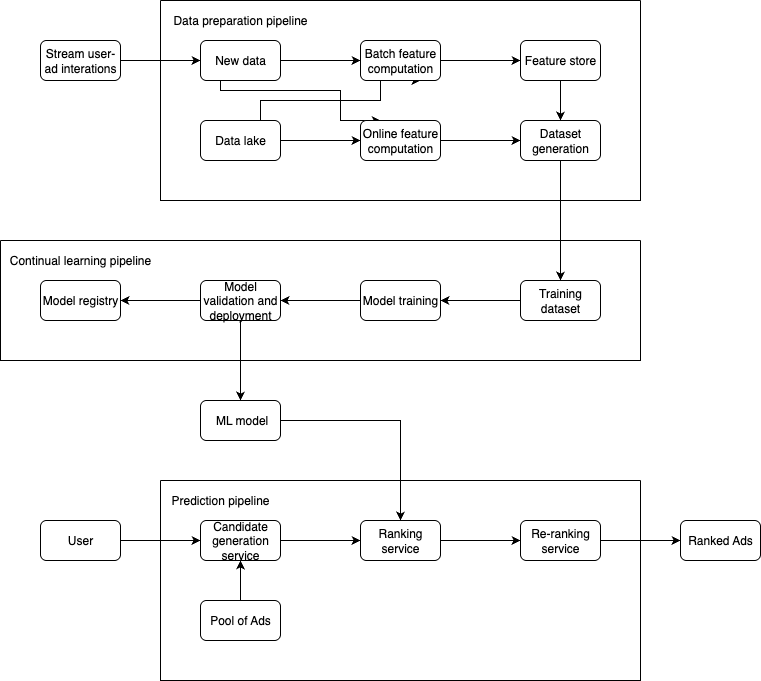

The diagram above was exported from draw.io. Its source (the exported page's mxGraphModel, read from the mxfile embedded in the PNG):
<mxGraphModel dx="976" dy="565" grid="1" gridSize="10" guides="1" tooltips="1" connect="1" arrows="1" fold="1" page="1" pageScale="1" pageWidth="850" pageHeight="1100" math="0" shadow="0">
  <root>
    <mxCell id="0" />
    <mxCell id="1" parent="0" />
    <mxCell id="95719swV9uMr1foC4E7I-3" style="edgeStyle=orthogonalEdgeStyle;rounded=0;orthogonalLoop=1;jettySize=auto;html=1;exitX=1;exitY=0.5;exitDx=0;exitDy=0;entryX=0;entryY=0.5;entryDx=0;entryDy=0;" parent="1" source="At9daDqTqGgUnNfYn9DA-1" target="At9daDqTqGgUnNfYn9DA-3" edge="1">
      <mxGeometry relative="1" as="geometry" />
    </mxCell>
    <mxCell id="At9daDqTqGgUnNfYn9DA-1" value="Stream user-ad interations" style="rounded=1;whiteSpace=wrap;html=1;" parent="1" vertex="1">
      <mxGeometry x="80" y="80" width="80" height="40" as="geometry" />
    </mxCell>
    <mxCell id="At9daDqTqGgUnNfYn9DA-2" value="" style="swimlane;startSize=0;" parent="1" vertex="1">
      <mxGeometry x="200" y="40" width="480" height="200" as="geometry" />
    </mxCell>
    <mxCell id="At9daDqTqGgUnNfYn9DA-28" style="edgeStyle=orthogonalEdgeStyle;rounded=0;orthogonalLoop=1;jettySize=auto;html=1;exitX=1;exitY=0.5;exitDx=0;exitDy=0;" parent="At9daDqTqGgUnNfYn9DA-2" source="At9daDqTqGgUnNfYn9DA-3" target="At9daDqTqGgUnNfYn9DA-5" edge="1">
      <mxGeometry relative="1" as="geometry" />
    </mxCell>
    <mxCell id="95719swV9uMr1foC4E7I-11" style="edgeStyle=orthogonalEdgeStyle;rounded=0;orthogonalLoop=1;jettySize=auto;html=1;exitX=0.25;exitY=1;exitDx=0;exitDy=0;entryX=0.25;entryY=0;entryDx=0;entryDy=0;" parent="At9daDqTqGgUnNfYn9DA-2" source="At9daDqTqGgUnNfYn9DA-3" target="At9daDqTqGgUnNfYn9DA-6" edge="1">
      <mxGeometry relative="1" as="geometry">
        <Array as="points">
          <mxPoint x="60" y="90" />
          <mxPoint x="180" y="90" />
        </Array>
      </mxGeometry>
    </mxCell>
    <mxCell id="At9daDqTqGgUnNfYn9DA-3" value="New data" style="rounded=1;whiteSpace=wrap;html=1;" parent="At9daDqTqGgUnNfYn9DA-2" vertex="1">
      <mxGeometry x="40" y="40" width="80" height="40" as="geometry" />
    </mxCell>
    <mxCell id="At9daDqTqGgUnNfYn9DA-29" style="edgeStyle=orthogonalEdgeStyle;rounded=0;orthogonalLoop=1;jettySize=auto;html=1;exitX=1;exitY=0.5;exitDx=0;exitDy=0;entryX=0;entryY=0.5;entryDx=0;entryDy=0;" parent="At9daDqTqGgUnNfYn9DA-2" source="At9daDqTqGgUnNfYn9DA-4" target="At9daDqTqGgUnNfYn9DA-6" edge="1">
      <mxGeometry relative="1" as="geometry" />
    </mxCell>
    <mxCell id="95719swV9uMr1foC4E7I-10" style="edgeStyle=orthogonalEdgeStyle;rounded=0;orthogonalLoop=1;jettySize=auto;html=1;exitX=0.75;exitY=0;exitDx=0;exitDy=0;entryX=0.75;entryY=1;entryDx=0;entryDy=0;" parent="At9daDqTqGgUnNfYn9DA-2" source="At9daDqTqGgUnNfYn9DA-4" target="At9daDqTqGgUnNfYn9DA-5" edge="1">
      <mxGeometry relative="1" as="geometry">
        <Array as="points">
          <mxPoint x="100" y="100" />
          <mxPoint x="220" y="100" />
        </Array>
      </mxGeometry>
    </mxCell>
    <mxCell id="At9daDqTqGgUnNfYn9DA-4" value="Data lake" style="rounded=1;whiteSpace=wrap;html=1;" parent="At9daDqTqGgUnNfYn9DA-2" vertex="1">
      <mxGeometry x="40" y="120" width="80" height="40" as="geometry" />
    </mxCell>
    <mxCell id="At9daDqTqGgUnNfYn9DA-31" style="edgeStyle=orthogonalEdgeStyle;rounded=0;orthogonalLoop=1;jettySize=auto;html=1;exitX=1;exitY=0.5;exitDx=0;exitDy=0;entryX=0;entryY=0.5;entryDx=0;entryDy=0;" parent="At9daDqTqGgUnNfYn9DA-2" source="At9daDqTqGgUnNfYn9DA-5" target="At9daDqTqGgUnNfYn9DA-7" edge="1">
      <mxGeometry relative="1" as="geometry" />
    </mxCell>
    <mxCell id="At9daDqTqGgUnNfYn9DA-5" value="Batch feature computation" style="rounded=1;whiteSpace=wrap;html=1;" parent="At9daDqTqGgUnNfYn9DA-2" vertex="1">
      <mxGeometry x="200" y="40" width="80" height="40" as="geometry" />
    </mxCell>
    <mxCell id="At9daDqTqGgUnNfYn9DA-30" style="edgeStyle=orthogonalEdgeStyle;rounded=0;orthogonalLoop=1;jettySize=auto;html=1;exitX=1;exitY=0.5;exitDx=0;exitDy=0;" parent="At9daDqTqGgUnNfYn9DA-2" source="At9daDqTqGgUnNfYn9DA-6" target="At9daDqTqGgUnNfYn9DA-8" edge="1">
      <mxGeometry relative="1" as="geometry" />
    </mxCell>
    <mxCell id="At9daDqTqGgUnNfYn9DA-6" value="Online feature computation" style="rounded=1;whiteSpace=wrap;html=1;" parent="At9daDqTqGgUnNfYn9DA-2" vertex="1">
      <mxGeometry x="200" y="120" width="80" height="40" as="geometry" />
    </mxCell>
    <mxCell id="At9daDqTqGgUnNfYn9DA-32" style="edgeStyle=orthogonalEdgeStyle;rounded=0;orthogonalLoop=1;jettySize=auto;html=1;exitX=0.5;exitY=1;exitDx=0;exitDy=0;entryX=0.5;entryY=0;entryDx=0;entryDy=0;" parent="At9daDqTqGgUnNfYn9DA-2" source="At9daDqTqGgUnNfYn9DA-7" target="At9daDqTqGgUnNfYn9DA-8" edge="1">
      <mxGeometry relative="1" as="geometry" />
    </mxCell>
    <mxCell id="At9daDqTqGgUnNfYn9DA-7" value="Feature store" style="rounded=1;whiteSpace=wrap;html=1;" parent="At9daDqTqGgUnNfYn9DA-2" vertex="1">
      <mxGeometry x="360" y="40" width="80" height="40" as="geometry" />
    </mxCell>
    <mxCell id="At9daDqTqGgUnNfYn9DA-8" value="Dataset generation" style="rounded=1;whiteSpace=wrap;html=1;" parent="At9daDqTqGgUnNfYn9DA-2" vertex="1">
      <mxGeometry x="360" y="120" width="80" height="40" as="geometry" />
    </mxCell>
    <mxCell id="At9daDqTqGgUnNfYn9DA-38" value="Data preparation pipeline" style="text;html=1;align=center;verticalAlign=middle;whiteSpace=wrap;rounded=0;" parent="At9daDqTqGgUnNfYn9DA-2" vertex="1">
      <mxGeometry width="160" height="40" as="geometry" />
    </mxCell>
    <mxCell id="At9daDqTqGgUnNfYn9DA-9" value="" style="swimlane;startSize=0;" parent="1" vertex="1">
      <mxGeometry x="40" y="280" width="640" height="120" as="geometry" />
    </mxCell>
    <mxCell id="At9daDqTqGgUnNfYn9DA-40" style="edgeStyle=orthogonalEdgeStyle;rounded=0;orthogonalLoop=1;jettySize=auto;html=1;exitX=0;exitY=0.5;exitDx=0;exitDy=0;entryX=1;entryY=0.5;entryDx=0;entryDy=0;" parent="At9daDqTqGgUnNfYn9DA-9" source="At9daDqTqGgUnNfYn9DA-10" target="At9daDqTqGgUnNfYn9DA-11" edge="1">
      <mxGeometry relative="1" as="geometry" />
    </mxCell>
    <mxCell id="At9daDqTqGgUnNfYn9DA-10" value="Training dataset" style="rounded=1;whiteSpace=wrap;html=1;" parent="At9daDqTqGgUnNfYn9DA-9" vertex="1">
      <mxGeometry x="520" y="40" width="80" height="40" as="geometry" />
    </mxCell>
    <mxCell id="At9daDqTqGgUnNfYn9DA-41" style="edgeStyle=orthogonalEdgeStyle;rounded=0;orthogonalLoop=1;jettySize=auto;html=1;exitX=0;exitY=0.5;exitDx=0;exitDy=0;entryX=1;entryY=0.5;entryDx=0;entryDy=0;" parent="At9daDqTqGgUnNfYn9DA-9" source="At9daDqTqGgUnNfYn9DA-11" target="At9daDqTqGgUnNfYn9DA-12" edge="1">
      <mxGeometry relative="1" as="geometry" />
    </mxCell>
    <mxCell id="At9daDqTqGgUnNfYn9DA-11" value="Model training" style="rounded=1;whiteSpace=wrap;html=1;" parent="At9daDqTqGgUnNfYn9DA-9" vertex="1">
      <mxGeometry x="360" y="40" width="80" height="40" as="geometry" />
    </mxCell>
    <mxCell id="At9daDqTqGgUnNfYn9DA-43" style="edgeStyle=orthogonalEdgeStyle;rounded=0;orthogonalLoop=1;jettySize=auto;html=1;exitX=0;exitY=0.5;exitDx=0;exitDy=0;entryX=1;entryY=0.5;entryDx=0;entryDy=0;" parent="At9daDqTqGgUnNfYn9DA-9" source="At9daDqTqGgUnNfYn9DA-12" target="At9daDqTqGgUnNfYn9DA-13" edge="1">
      <mxGeometry relative="1" as="geometry" />
    </mxCell>
    <mxCell id="At9daDqTqGgUnNfYn9DA-12" value="Model validation and deployment" style="rounded=1;whiteSpace=wrap;html=1;" parent="At9daDqTqGgUnNfYn9DA-9" vertex="1">
      <mxGeometry x="200" y="40" width="80" height="40" as="geometry" />
    </mxCell>
    <mxCell id="At9daDqTqGgUnNfYn9DA-13" value="Model registry" style="rounded=1;whiteSpace=wrap;html=1;" parent="At9daDqTqGgUnNfYn9DA-9" vertex="1">
      <mxGeometry x="40" y="40" width="80" height="40" as="geometry" />
    </mxCell>
    <mxCell id="At9daDqTqGgUnNfYn9DA-26" value="Continual learning pipeline" style="text;html=1;align=center;verticalAlign=middle;whiteSpace=wrap;rounded=0;" parent="At9daDqTqGgUnNfYn9DA-9" vertex="1">
      <mxGeometry width="160" height="40" as="geometry" />
    </mxCell>
    <mxCell id="At9daDqTqGgUnNfYn9DA-18" value="" style="swimlane;startSize=0;" parent="1" vertex="1">
      <mxGeometry x="200" y="520" width="480" height="200" as="geometry" />
    </mxCell>
    <mxCell id="At9daDqTqGgUnNfYn9DA-48" style="edgeStyle=orthogonalEdgeStyle;rounded=0;orthogonalLoop=1;jettySize=auto;html=1;exitX=1;exitY=0.5;exitDx=0;exitDy=0;entryX=0;entryY=0.5;entryDx=0;entryDy=0;" parent="At9daDqTqGgUnNfYn9DA-18" source="At9daDqTqGgUnNfYn9DA-19" target="At9daDqTqGgUnNfYn9DA-22" edge="1">
      <mxGeometry relative="1" as="geometry" />
    </mxCell>
    <mxCell id="At9daDqTqGgUnNfYn9DA-19" value="Candidate generation service" style="rounded=1;whiteSpace=wrap;html=1;" parent="At9daDqTqGgUnNfYn9DA-18" vertex="1">
      <mxGeometry x="40" y="40" width="80" height="40" as="geometry" />
    </mxCell>
    <mxCell id="At9daDqTqGgUnNfYn9DA-20" value="Re-ranking service" style="rounded=1;whiteSpace=wrap;html=1;" parent="At9daDqTqGgUnNfYn9DA-18" vertex="1">
      <mxGeometry x="360" y="40" width="80" height="40" as="geometry" />
    </mxCell>
    <mxCell id="At9daDqTqGgUnNfYn9DA-50" style="edgeStyle=orthogonalEdgeStyle;rounded=0;orthogonalLoop=1;jettySize=auto;html=1;exitX=0.5;exitY=0;exitDx=0;exitDy=0;entryX=0.5;entryY=1;entryDx=0;entryDy=0;" parent="At9daDqTqGgUnNfYn9DA-18" source="At9daDqTqGgUnNfYn9DA-21" target="At9daDqTqGgUnNfYn9DA-19" edge="1">
      <mxGeometry relative="1" as="geometry" />
    </mxCell>
    <mxCell id="At9daDqTqGgUnNfYn9DA-21" value="Pool of Ads" style="rounded=1;whiteSpace=wrap;html=1;" parent="At9daDqTqGgUnNfYn9DA-18" vertex="1">
      <mxGeometry x="40" y="120" width="80" height="40" as="geometry" />
    </mxCell>
    <mxCell id="At9daDqTqGgUnNfYn9DA-49" style="edgeStyle=orthogonalEdgeStyle;rounded=0;orthogonalLoop=1;jettySize=auto;html=1;exitX=1;exitY=0.5;exitDx=0;exitDy=0;entryX=0;entryY=0.5;entryDx=0;entryDy=0;" parent="At9daDqTqGgUnNfYn9DA-18" source="At9daDqTqGgUnNfYn9DA-22" target="At9daDqTqGgUnNfYn9DA-20" edge="1">
      <mxGeometry relative="1" as="geometry" />
    </mxCell>
    <mxCell id="At9daDqTqGgUnNfYn9DA-22" value="Ranking service" style="rounded=1;whiteSpace=wrap;html=1;" parent="At9daDqTqGgUnNfYn9DA-18" vertex="1">
      <mxGeometry x="200" y="40" width="80" height="40" as="geometry" />
    </mxCell>
    <mxCell id="At9daDqTqGgUnNfYn9DA-54" value="Prediction pipeline" style="text;html=1;align=center;verticalAlign=middle;whiteSpace=wrap;rounded=0;" parent="At9daDqTqGgUnNfYn9DA-18" vertex="1">
      <mxGeometry width="120" height="40" as="geometry" />
    </mxCell>
    <mxCell id="95719swV9uMr1foC4E7I-12" style="edgeStyle=orthogonalEdgeStyle;rounded=0;orthogonalLoop=1;jettySize=auto;html=1;exitX=1;exitY=0.5;exitDx=0;exitDy=0;entryX=0.5;entryY=0;entryDx=0;entryDy=0;" parent="1" source="At9daDqTqGgUnNfYn9DA-25" target="At9daDqTqGgUnNfYn9DA-22" edge="1">
      <mxGeometry relative="1" as="geometry" />
    </mxCell>
    <mxCell id="At9daDqTqGgUnNfYn9DA-25" value="&amp;nbsp;ML model" style="rounded=1;whiteSpace=wrap;html=1;" parent="1" vertex="1">
      <mxGeometry x="240" y="440" width="80" height="40" as="geometry" />
    </mxCell>
    <mxCell id="At9daDqTqGgUnNfYn9DA-39" style="edgeStyle=orthogonalEdgeStyle;rounded=0;orthogonalLoop=1;jettySize=auto;html=1;exitX=0.5;exitY=1;exitDx=0;exitDy=0;entryX=0.5;entryY=0;entryDx=0;entryDy=0;" parent="1" source="At9daDqTqGgUnNfYn9DA-8" target="At9daDqTqGgUnNfYn9DA-10" edge="1">
      <mxGeometry relative="1" as="geometry" />
    </mxCell>
    <mxCell id="At9daDqTqGgUnNfYn9DA-44" style="edgeStyle=orthogonalEdgeStyle;rounded=0;orthogonalLoop=1;jettySize=auto;html=1;exitX=0.5;exitY=1;exitDx=0;exitDy=0;" parent="1" source="At9daDqTqGgUnNfYn9DA-12" target="At9daDqTqGgUnNfYn9DA-25" edge="1">
      <mxGeometry relative="1" as="geometry" />
    </mxCell>
    <mxCell id="95719swV9uMr1foC4E7I-1" style="edgeStyle=orthogonalEdgeStyle;rounded=0;orthogonalLoop=1;jettySize=auto;html=1;exitX=1;exitY=0.5;exitDx=0;exitDy=0;entryX=0;entryY=0.5;entryDx=0;entryDy=0;" parent="1" source="At9daDqTqGgUnNfYn9DA-46" target="At9daDqTqGgUnNfYn9DA-19" edge="1">
      <mxGeometry relative="1" as="geometry" />
    </mxCell>
    <mxCell id="At9daDqTqGgUnNfYn9DA-46" value="User" style="rounded=1;whiteSpace=wrap;html=1;" parent="1" vertex="1">
      <mxGeometry x="80" y="560" width="80" height="40" as="geometry" />
    </mxCell>
    <mxCell id="At9daDqTqGgUnNfYn9DA-15" value="Ranked Ads" style="rounded=1;whiteSpace=wrap;html=1;" parent="1" vertex="1">
      <mxGeometry x="720" y="560" width="80" height="40" as="geometry" />
    </mxCell>
    <mxCell id="95719swV9uMr1foC4E7I-2" style="edgeStyle=orthogonalEdgeStyle;rounded=0;orthogonalLoop=1;jettySize=auto;html=1;exitX=1;exitY=0.5;exitDx=0;exitDy=0;entryX=0;entryY=0.5;entryDx=0;entryDy=0;" parent="1" source="At9daDqTqGgUnNfYn9DA-20" target="At9daDqTqGgUnNfYn9DA-15" edge="1">
      <mxGeometry relative="1" as="geometry" />
    </mxCell>
  </root>
</mxGraphModel>